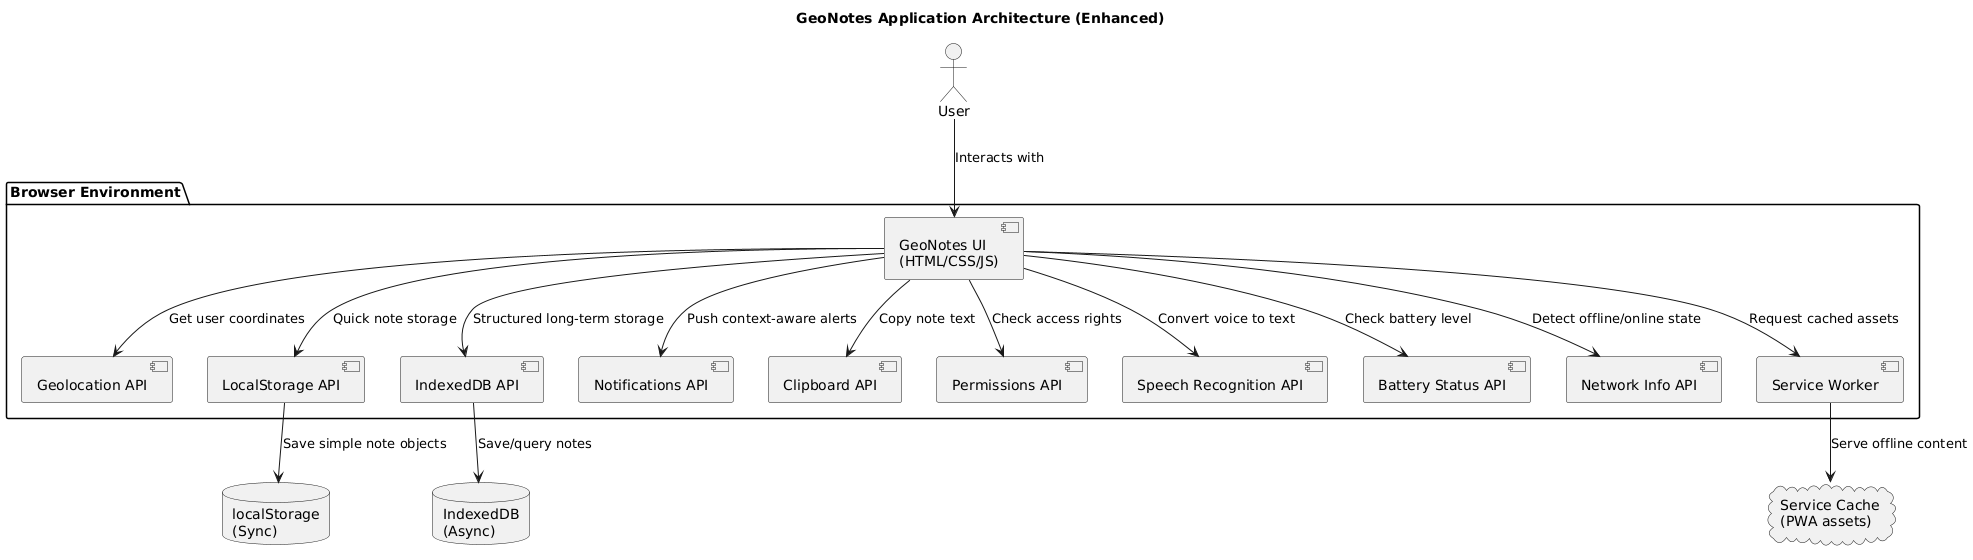

The diagram above was rendered by PlantUML. Its source (embedded in the PNG):
@startuml
title GeoNotes Application Architecture (Enhanced)

actor User

package "Browser Environment" {
    component "GeoNotes UI\n(HTML/CSS/JS)" as UI
    component "Geolocation API"
    component "LocalStorage API"
    component "IndexedDB API"
    component "Notifications API"
    component "Clipboard API"
    component "Permissions API"
    component "Speech Recognition API"
    component "Battery Status API"
    component "Network Info API"
    component "Service Worker"
}

database "localStorage\n(Sync)" as LS
database "IndexedDB\n(Async)" as DB
cloud "Service Cache\n(PWA assets)" as CACHE

User --> UI : Interacts with
UI --> "Geolocation API" : Get user coordinates
UI --> "LocalStorage API" : Quick note storage
UI --> "IndexedDB API" : Structured long-term storage
UI --> "Notifications API" : Push context-aware alerts
UI --> "Clipboard API" : Copy note text
UI --> "Permissions API" : Check access rights
UI --> "Speech Recognition API" : Convert voice to text
UI --> "Battery Status API" : Check battery level
UI --> "Network Info API" : Detect offline/online state
UI --> "Service Worker" : Request cached assets

"LocalStorage API" --> LS : Save simple note objects
"IndexedDB API" --> DB : Save/query notes
"Service Worker" --> CACHE : Serve offline content
@enduml